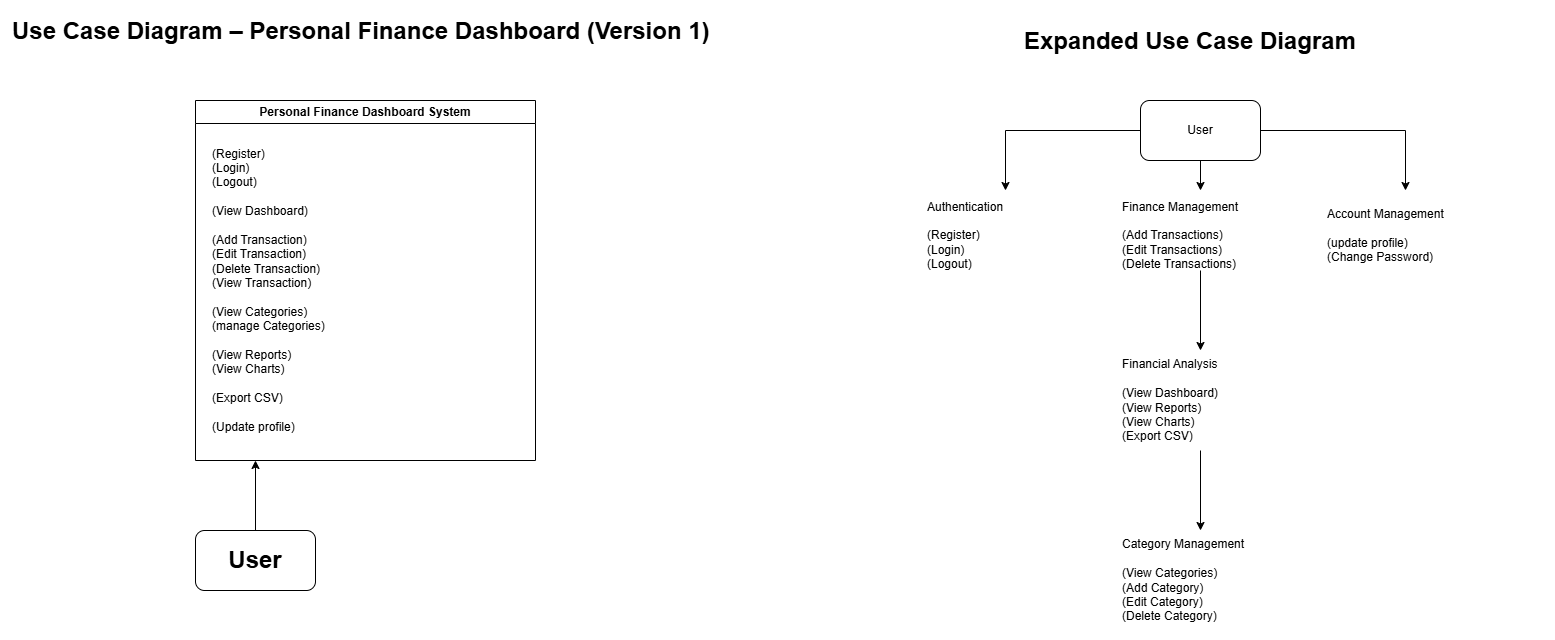

The diagram above was exported from draw.io. Its source (the exported page's mxGraphModel, read from the mxfile embedded in the PNG):
<mxGraphModel dx="2054" dy="1103" grid="1" gridSize="10" guides="1" tooltips="1" connect="1" arrows="1" fold="1" page="1" pageScale="1" pageWidth="850" pageHeight="1100" math="0" shadow="0">
  <root>
    <mxCell id="0" />
    <mxCell id="1" parent="0" />
    <mxCell id="VpqaVQnCnNnyd6Q1dHMs-1" parent="1" style="swimlane;whiteSpace=wrap;html=1;" value="Personal Finance Dashboard System   " vertex="1">
      <mxGeometry height="360" width="340" x="270" y="110" as="geometry">
        <mxRectangle height="30" width="140" x="325" y="110" as="alternateBounds" />
      </mxGeometry>
    </mxCell>
    <mxCell id="VpqaVQnCnNnyd6Q1dHMs-3" parent="VpqaVQnCnNnyd6Q1dHMs-1" style="text;html=1;whiteSpace=wrap;strokeColor=none;fillColor=none;align=left;verticalAlign=middle;rounded=0;" value="(Register)&lt;div&gt;(Login)&lt;/div&gt;&lt;div&gt;(Logout)&lt;/div&gt;&lt;div&gt;&lt;br&gt;&lt;/div&gt;&lt;div&gt;(View Dashboard)&lt;/div&gt;&lt;div&gt;&lt;br&gt;&lt;/div&gt;&lt;div&gt;(Add Transaction)&lt;/div&gt;&lt;div&gt;(Edit Transaction)&lt;/div&gt;&lt;div&gt;(Delete Transaction)&lt;/div&gt;&lt;div&gt;(View Transaction)&lt;/div&gt;&lt;div&gt;&lt;br&gt;&lt;/div&gt;&lt;div&gt;(View Categories)&lt;/div&gt;&lt;div&gt;(manage Categories)&lt;/div&gt;&lt;div&gt;&lt;br&gt;&lt;/div&gt;&lt;div&gt;(View Reports)&lt;/div&gt;&lt;div&gt;(View Charts)&lt;/div&gt;&lt;div&gt;&lt;br&gt;&lt;/div&gt;&lt;div&gt;(Export CSV)&lt;/div&gt;&lt;div&gt;&lt;br&gt;&lt;/div&gt;&lt;div&gt;(Update profile)&lt;/div&gt;" vertex="1">
      <mxGeometry height="300" width="225" x="15" y="40" as="geometry" />
    </mxCell>
    <mxCell id="VpqaVQnCnNnyd6Q1dHMs-2" parent="1" style="text;html=1;whiteSpace=wrap;overflow=hidden;rounded=0;" value="&lt;h1 style=&quot;margin-top: 0px;&quot;&gt;Use Case Diagram – Personal Finance Dashboard (Version 1)&lt;/h1&gt;" vertex="1">
      <mxGeometry height="40" width="710" x="85" y="20" as="geometry" />
    </mxCell>
    <mxCell id="VpqaVQnCnNnyd6Q1dHMs-5" edge="1" parent="1" source="VpqaVQnCnNnyd6Q1dHMs-4" style="edgeStyle=orthogonalEdgeStyle;rounded=0;orthogonalLoop=1;jettySize=auto;html=1;">
      <mxGeometry relative="1" as="geometry">
        <mxPoint x="330" y="469.9999999999999" as="targetPoint" />
      </mxGeometry>
    </mxCell>
    <mxCell id="VpqaVQnCnNnyd6Q1dHMs-4" parent="1" style="rounded=1;whiteSpace=wrap;html=1;fontSize=24;fontStyle=1" value="User" vertex="1">
      <mxGeometry height="60" width="120" x="270" y="540" as="geometry" />
    </mxCell>
    <mxCell id="VpqaVQnCnNnyd6Q1dHMs-6" parent="1" style="text;html=1;whiteSpace=wrap;overflow=hidden;rounded=0;align=center;" value="&lt;h1 style=&quot;margin-top: 0px;&quot;&gt;Expanded Use Case Diagram&lt;/h1&gt;" vertex="1">
      <mxGeometry height="40" width="710" x="910" y="30" as="geometry" />
    </mxCell>
    <mxCell id="VpqaVQnCnNnyd6Q1dHMs-9" edge="1" parent="1" source="VpqaVQnCnNnyd6Q1dHMs-7" style="edgeStyle=orthogonalEdgeStyle;rounded=0;orthogonalLoop=1;jettySize=auto;html=1;" value="">
      <mxGeometry relative="1" as="geometry">
        <mxPoint x="1480" y="200" as="targetPoint" />
      </mxGeometry>
    </mxCell>
    <mxCell id="VpqaVQnCnNnyd6Q1dHMs-12" edge="1" parent="1" source="VpqaVQnCnNnyd6Q1dHMs-7" style="edgeStyle=orthogonalEdgeStyle;rounded=0;orthogonalLoop=1;jettySize=auto;html=1;">
      <mxGeometry relative="1" as="geometry">
        <mxPoint x="1275" y="200" as="targetPoint" />
      </mxGeometry>
    </mxCell>
    <mxCell id="VpqaVQnCnNnyd6Q1dHMs-14" edge="1" parent="1" source="VpqaVQnCnNnyd6Q1dHMs-7" style="edgeStyle=orthogonalEdgeStyle;rounded=0;orthogonalLoop=1;jettySize=auto;html=1;">
      <mxGeometry relative="1" as="geometry">
        <mxPoint x="1080" y="200" as="targetPoint" />
      </mxGeometry>
    </mxCell>
    <mxCell id="VpqaVQnCnNnyd6Q1dHMs-7" parent="1" style="rounded=1;whiteSpace=wrap;html=1;" value="User" vertex="1">
      <mxGeometry height="60" width="120" x="1215" y="110" as="geometry" />
    </mxCell>
    <mxCell id="VpqaVQnCnNnyd6Q1dHMs-10" parent="1" style="text;html=1;whiteSpace=wrap;strokeColor=none;fillColor=none;align=left;verticalAlign=middle;rounded=0;" value="Account Management&lt;div&gt;&lt;br&gt;&lt;/div&gt;&lt;div&gt;(update profile)&lt;/div&gt;&lt;div&gt;(Change Password)&lt;/div&gt;" vertex="1">
      <mxGeometry height="70" width="160" x="1400" y="210" as="geometry" />
    </mxCell>
    <mxCell id="VpqaVQnCnNnyd6Q1dHMs-16" edge="1" parent="1" source="VpqaVQnCnNnyd6Q1dHMs-11" style="edgeStyle=orthogonalEdgeStyle;rounded=0;orthogonalLoop=1;jettySize=auto;html=1;" target="VpqaVQnCnNnyd6Q1dHMs-15" value="">
      <mxGeometry relative="1" as="geometry" />
    </mxCell>
    <mxCell id="VpqaVQnCnNnyd6Q1dHMs-11" parent="1" style="text;html=1;whiteSpace=wrap;strokeColor=none;fillColor=none;align=left;verticalAlign=middle;rounded=0;" value="Finance Management&lt;div&gt;&lt;br&gt;&lt;/div&gt;&lt;div&gt;(Add Transactions)&lt;/div&gt;&lt;div&gt;(Edit Transactions)&lt;/div&gt;&lt;div&gt;(Delete Transactions)&lt;/div&gt;" vertex="1">
      <mxGeometry height="70" width="160" x="1195" y="210" as="geometry" />
    </mxCell>
    <mxCell id="VpqaVQnCnNnyd6Q1dHMs-13" parent="1" style="text;html=1;whiteSpace=wrap;strokeColor=none;fillColor=none;align=left;verticalAlign=middle;rounded=0;" value="Authentication&lt;br&gt;&lt;div&gt;&lt;br&gt;&lt;/div&gt;&lt;div&gt;(Register)&lt;/div&gt;&lt;div&gt;(Login)&lt;/div&gt;&lt;div&gt;(Logout)&lt;/div&gt;" vertex="1">
      <mxGeometry height="70" width="160" x="1000" y="210" as="geometry" />
    </mxCell>
    <mxCell id="VpqaVQnCnNnyd6Q1dHMs-18" edge="1" parent="1" source="VpqaVQnCnNnyd6Q1dHMs-15" style="edgeStyle=orthogonalEdgeStyle;rounded=0;orthogonalLoop=1;jettySize=auto;html=1;" target="VpqaVQnCnNnyd6Q1dHMs-17" value="">
      <mxGeometry relative="1" as="geometry" />
    </mxCell>
    <mxCell id="VpqaVQnCnNnyd6Q1dHMs-15" parent="1" style="text;html=1;whiteSpace=wrap;strokeColor=none;fillColor=none;align=left;verticalAlign=middle;rounded=0;" value="Financial Analysis&lt;br&gt;&lt;br&gt;                                     (View Dashboard)&lt;br&gt;                                     (View Reports)&lt;br&gt;                                     (View Charts)&lt;br&gt;                                     (Export CSV)" vertex="1">
      <mxGeometry height="100" width="160" x="1195" y="360" as="geometry" />
    </mxCell>
    <mxCell id="VpqaVQnCnNnyd6Q1dHMs-17" parent="1" style="text;html=1;whiteSpace=wrap;strokeColor=none;fillColor=none;align=left;verticalAlign=middle;rounded=0;" value="Category Management&lt;br&gt;&lt;br&gt;                                     (View Categories)&lt;br&gt;                                     (Add Category)&lt;br&gt;                                     (Edit Category)&lt;br&gt;                                     (Delete Category)" vertex="1">
      <mxGeometry height="100" width="160" x="1195" y="540" as="geometry" />
    </mxCell>
  </root>
</mxGraphModel>